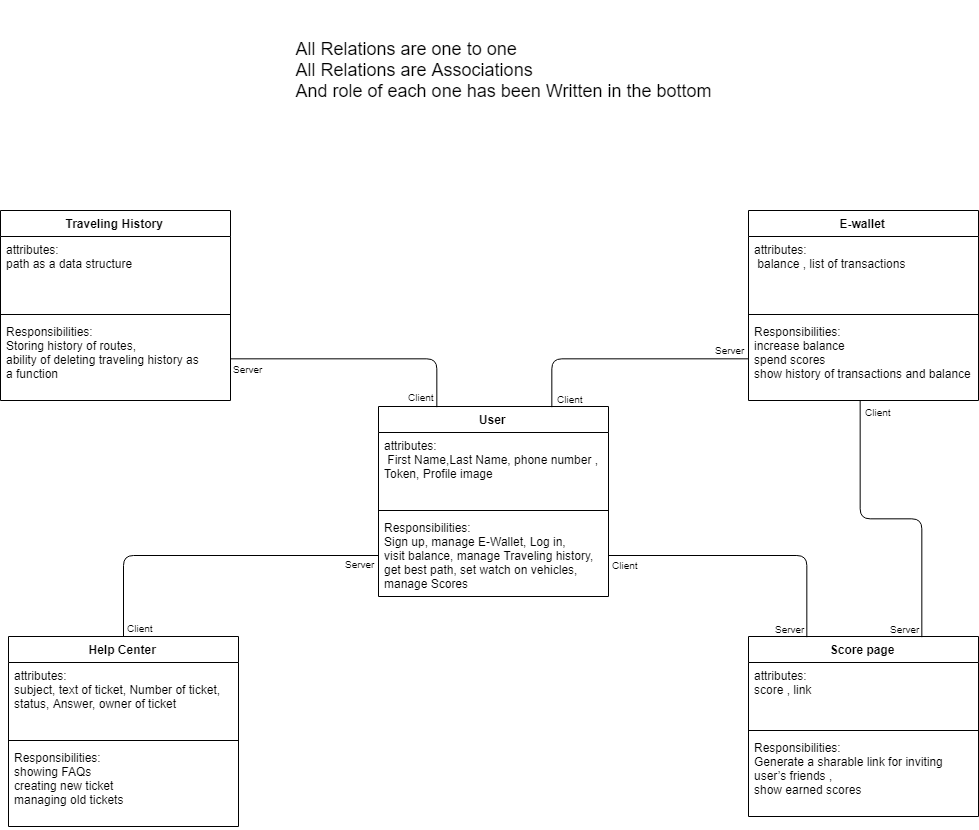

The diagram above was exported from draw.io. Its source (the exported page's mxGraphModel, read from the mxfile embedded in the PNG):
<mxGraphModel dx="1380" dy="1195" grid="1" gridSize="10" guides="1" tooltips="1" connect="1" arrows="1" fold="1" page="1" pageScale="1" pageWidth="1654" pageHeight="1169" math="0" shadow="0">
  <root>
    <mxCell id="0" />
    <mxCell id="1" parent="0" />
    <mxCell id="ri8sTwjwvr5SFWRtTw3w-1" value="Traveling History" style="swimlane;fontStyle=1;align=center;verticalAlign=top;childLayout=stackLayout;horizontal=1;startSize=26;horizontalStack=0;resizeParent=1;resizeParentMax=0;resizeLast=0;collapsible=1;marginBottom=0;" parent="1" vertex="1">
      <mxGeometry x="352" y="280" width="230" height="190" as="geometry" />
    </mxCell>
    <mxCell id="ri8sTwjwvr5SFWRtTw3w-2" value="attributes:&#10;path as a data structure&#10;" style="text;strokeColor=none;fillColor=none;align=left;verticalAlign=top;spacingLeft=4;spacingRight=4;overflow=hidden;rotatable=0;points=[[0,0.5],[1,0.5]];portConstraint=eastwest;" parent="ri8sTwjwvr5SFWRtTw3w-1" vertex="1">
      <mxGeometry y="26" width="230" height="74" as="geometry" />
    </mxCell>
    <mxCell id="ri8sTwjwvr5SFWRtTw3w-3" value="" style="line;strokeWidth=1;fillColor=none;align=left;verticalAlign=middle;spacingTop=-1;spacingLeft=3;spacingRight=3;rotatable=0;labelPosition=right;points=[];portConstraint=eastwest;" parent="ri8sTwjwvr5SFWRtTw3w-1" vertex="1">
      <mxGeometry y="100" width="230" height="8" as="geometry" />
    </mxCell>
    <mxCell id="ri8sTwjwvr5SFWRtTw3w-4" value="Responsibilities: &#10;Storing history of routes,&#10;ability of deleting traveling history as&#10;a function" style="text;strokeColor=none;fillColor=none;align=left;verticalAlign=top;spacingLeft=4;spacingRight=4;overflow=hidden;rotatable=0;points=[[0,0.5],[1,0.5]];portConstraint=eastwest;" parent="ri8sTwjwvr5SFWRtTw3w-1" vertex="1">
      <mxGeometry y="108" width="230" height="82" as="geometry" />
    </mxCell>
    <mxCell id="ri8sTwjwvr5SFWRtTw3w-6" value="Score page" style="swimlane;fontStyle=1;align=center;verticalAlign=top;childLayout=stackLayout;horizontal=1;startSize=26;horizontalStack=0;resizeParent=1;resizeParentMax=0;resizeLast=0;collapsible=1;marginBottom=0;" parent="1" vertex="1">
      <mxGeometry x="1100" y="706" width="230" height="180" as="geometry" />
    </mxCell>
    <mxCell id="ri8sTwjwvr5SFWRtTw3w-7" value="attributes:&#10;score , link&#10;" style="text;strokeColor=none;fillColor=none;align=left;verticalAlign=top;spacingLeft=4;spacingRight=4;overflow=hidden;rotatable=0;points=[[0,0.5],[1,0.5]];portConstraint=eastwest;" parent="ri8sTwjwvr5SFWRtTw3w-6" vertex="1">
      <mxGeometry y="26" width="230" height="64" as="geometry" />
    </mxCell>
    <mxCell id="ri8sTwjwvr5SFWRtTw3w-8" value="" style="line;strokeWidth=1;fillColor=none;align=left;verticalAlign=middle;spacingTop=-1;spacingLeft=3;spacingRight=3;rotatable=0;labelPosition=right;points=[];portConstraint=eastwest;" parent="ri8sTwjwvr5SFWRtTw3w-6" vertex="1">
      <mxGeometry y="90" width="230" height="8" as="geometry" />
    </mxCell>
    <mxCell id="ri8sTwjwvr5SFWRtTw3w-9" value="Responsibilities: &#10;Generate a sharable link for inviting&#10;user’s friends ,&#10;show earned scores " style="text;strokeColor=none;fillColor=none;align=left;verticalAlign=top;spacingLeft=4;spacingRight=4;overflow=hidden;rotatable=0;points=[[0,0.5],[1,0.5]];portConstraint=eastwest;" parent="ri8sTwjwvr5SFWRtTw3w-6" vertex="1">
      <mxGeometry y="98" width="230" height="82" as="geometry" />
    </mxCell>
    <mxCell id="ri8sTwjwvr5SFWRtTw3w-10" value="Help Center" style="swimlane;fontStyle=1;align=center;verticalAlign=top;childLayout=stackLayout;horizontal=1;startSize=26;horizontalStack=0;resizeParent=1;resizeParentMax=0;resizeLast=0;collapsible=1;marginBottom=0;" parent="1" vertex="1">
      <mxGeometry x="360" y="706" width="230" height="190" as="geometry" />
    </mxCell>
    <mxCell id="ri8sTwjwvr5SFWRtTw3w-11" value="attributes:&#10;subject, text of ticket, Number of ticket,&#10;status, Answer, owner of ticket&#10;" style="text;strokeColor=none;fillColor=none;align=left;verticalAlign=top;spacingLeft=4;spacingRight=4;overflow=hidden;rotatable=0;points=[[0,0.5],[1,0.5]];portConstraint=eastwest;" parent="ri8sTwjwvr5SFWRtTw3w-10" vertex="1">
      <mxGeometry y="26" width="230" height="74" as="geometry" />
    </mxCell>
    <mxCell id="ri8sTwjwvr5SFWRtTw3w-12" value="" style="line;strokeWidth=1;fillColor=none;align=left;verticalAlign=middle;spacingTop=-1;spacingLeft=3;spacingRight=3;rotatable=0;labelPosition=right;points=[];portConstraint=eastwest;" parent="ri8sTwjwvr5SFWRtTw3w-10" vertex="1">
      <mxGeometry y="100" width="230" height="8" as="geometry" />
    </mxCell>
    <mxCell id="ri8sTwjwvr5SFWRtTw3w-13" value="Responsibilities: &#10;showing FAQs&#10;creating new ticket&#10;managing old tickets" style="text;strokeColor=none;fillColor=none;align=left;verticalAlign=top;spacingLeft=4;spacingRight=4;overflow=hidden;rotatable=0;points=[[0,0.5],[1,0.5]];portConstraint=eastwest;" parent="ri8sTwjwvr5SFWRtTw3w-10" vertex="1">
      <mxGeometry y="108" width="230" height="82" as="geometry" />
    </mxCell>
    <mxCell id="ri8sTwjwvr5SFWRtTw3w-14" value="E-wallet" style="swimlane;fontStyle=1;align=center;verticalAlign=top;childLayout=stackLayout;horizontal=1;startSize=26;horizontalStack=0;resizeParent=1;resizeParentMax=0;resizeLast=0;collapsible=1;marginBottom=0;" parent="1" vertex="1">
      <mxGeometry x="1100" y="280" width="230" height="190" as="geometry" />
    </mxCell>
    <mxCell id="ri8sTwjwvr5SFWRtTw3w-15" value="attributes:&#10; balance , list of transactions&#10;" style="text;strokeColor=none;fillColor=none;align=left;verticalAlign=top;spacingLeft=4;spacingRight=4;overflow=hidden;rotatable=0;points=[[0,0.5],[1,0.5]];portConstraint=eastwest;" parent="ri8sTwjwvr5SFWRtTw3w-14" vertex="1">
      <mxGeometry y="26" width="230" height="74" as="geometry" />
    </mxCell>
    <mxCell id="ri8sTwjwvr5SFWRtTw3w-16" value="" style="line;strokeWidth=1;fillColor=none;align=left;verticalAlign=middle;spacingTop=-1;spacingLeft=3;spacingRight=3;rotatable=0;labelPosition=right;points=[];portConstraint=eastwest;" parent="ri8sTwjwvr5SFWRtTw3w-14" vertex="1">
      <mxGeometry y="100" width="230" height="8" as="geometry" />
    </mxCell>
    <mxCell id="ri8sTwjwvr5SFWRtTw3w-17" value="Responsibilities: &#10;increase balance&#10;spend scores&#10;show history of transactions and balance" style="text;strokeColor=none;fillColor=none;align=left;verticalAlign=top;spacingLeft=4;spacingRight=4;overflow=hidden;rotatable=0;points=[[0,0.5],[1,0.5]];portConstraint=eastwest;" parent="ri8sTwjwvr5SFWRtTw3w-14" vertex="1">
      <mxGeometry y="108" width="230" height="82" as="geometry" />
    </mxCell>
    <mxCell id="ri8sTwjwvr5SFWRtTw3w-18" value="User&#10;" style="swimlane;fontStyle=1;align=center;verticalAlign=top;childLayout=stackLayout;horizontal=1;startSize=26;horizontalStack=0;resizeParent=1;resizeParentMax=0;resizeLast=0;collapsible=1;marginBottom=0;" parent="1" vertex="1">
      <mxGeometry x="730" y="476" width="230" height="190" as="geometry" />
    </mxCell>
    <mxCell id="ri8sTwjwvr5SFWRtTw3w-19" value="attributes:&#10; First Name,Last Name, phone number ,&#10;Token, Profile image&#10;" style="text;strokeColor=none;fillColor=none;align=left;verticalAlign=top;spacingLeft=4;spacingRight=4;overflow=hidden;rotatable=0;points=[[0,0.5],[1,0.5]];portConstraint=eastwest;" parent="ri8sTwjwvr5SFWRtTw3w-18" vertex="1">
      <mxGeometry y="26" width="230" height="74" as="geometry" />
    </mxCell>
    <mxCell id="ri8sTwjwvr5SFWRtTw3w-20" value="" style="line;strokeWidth=1;fillColor=none;align=left;verticalAlign=middle;spacingTop=-1;spacingLeft=3;spacingRight=3;rotatable=0;labelPosition=right;points=[];portConstraint=eastwest;" parent="ri8sTwjwvr5SFWRtTw3w-18" vertex="1">
      <mxGeometry y="100" width="230" height="8" as="geometry" />
    </mxCell>
    <mxCell id="ri8sTwjwvr5SFWRtTw3w-21" value="Responsibilities: &#10;Sign up, manage E-Wallet, Log in,&#10;visit balance, manage Traveling history,&#10;get best path, set watch on vehicles, &#10;manage Scores" style="text;strokeColor=none;fillColor=none;align=left;verticalAlign=top;spacingLeft=4;spacingRight=4;overflow=hidden;rotatable=0;points=[[0,0.5],[1,0.5]];portConstraint=eastwest;" parent="ri8sTwjwvr5SFWRtTw3w-18" vertex="1">
      <mxGeometry y="108" width="230" height="82" as="geometry" />
    </mxCell>
    <mxCell id="ri8sTwjwvr5SFWRtTw3w-24" value="" style="endArrow=none;html=1;edgeStyle=orthogonalEdgeStyle;" parent="1" source="ri8sTwjwvr5SFWRtTw3w-10" target="ri8sTwjwvr5SFWRtTw3w-21" edge="1">
      <mxGeometry relative="1" as="geometry">
        <mxPoint x="475" y="546" as="sourcePoint" />
        <mxPoint x="475" y="546" as="targetPoint" />
      </mxGeometry>
    </mxCell>
    <mxCell id="ri8sTwjwvr5SFWRtTw3w-25" value="Client" style="resizable=0;html=1;align=left;verticalAlign=bottom;labelBackgroundColor=#ffffff;fontSize=10;" parent="ri8sTwjwvr5SFWRtTw3w-24" connectable="0" vertex="1">
      <mxGeometry x="-1" relative="1" as="geometry">
        <mxPoint x="2" as="offset" />
      </mxGeometry>
    </mxCell>
    <mxCell id="ri8sTwjwvr5SFWRtTw3w-26" value="Server" style="resizable=0;html=1;align=right;verticalAlign=bottom;labelBackgroundColor=#ffffff;fontSize=10;" parent="ri8sTwjwvr5SFWRtTw3w-24" connectable="0" vertex="1">
      <mxGeometry x="1" relative="1" as="geometry">
        <mxPoint x="-3" y="17" as="offset" />
      </mxGeometry>
    </mxCell>
    <mxCell id="ri8sTwjwvr5SFWRtTw3w-27" value="" style="endArrow=none;html=1;edgeStyle=orthogonalEdgeStyle;entryX=0.25;entryY=0;entryDx=0;entryDy=0;exitX=1;exitY=0.5;exitDx=0;exitDy=0;" parent="1" source="ri8sTwjwvr5SFWRtTw3w-4" target="ri8sTwjwvr5SFWRtTw3w-18" edge="1">
      <mxGeometry relative="1" as="geometry">
        <mxPoint x="570" y="380" as="sourcePoint" />
        <mxPoint x="730" y="380" as="targetPoint" />
      </mxGeometry>
    </mxCell>
    <mxCell id="ri8sTwjwvr5SFWRtTw3w-28" value="Server" style="resizable=0;html=1;align=left;verticalAlign=bottom;labelBackgroundColor=#ffffff;fontSize=10;" parent="ri8sTwjwvr5SFWRtTw3w-27" connectable="0" vertex="1">
      <mxGeometry x="-1" relative="1" as="geometry">
        <mxPoint x="1" y="19" as="offset" />
      </mxGeometry>
    </mxCell>
    <mxCell id="ri8sTwjwvr5SFWRtTw3w-29" value="Client" style="resizable=0;html=1;align=right;verticalAlign=bottom;labelBackgroundColor=#ffffff;fontSize=10;" parent="ri8sTwjwvr5SFWRtTw3w-27" connectable="0" vertex="1">
      <mxGeometry x="1" relative="1" as="geometry">
        <mxPoint x="-1" y="-2" as="offset" />
      </mxGeometry>
    </mxCell>
    <mxCell id="ri8sTwjwvr5SFWRtTw3w-33" value="" style="endArrow=none;html=1;edgeStyle=orthogonalEdgeStyle;entryX=0;entryY=0.5;entryDx=0;entryDy=0;exitX=0.75;exitY=0;exitDx=0;exitDy=0;" parent="1" source="ri8sTwjwvr5SFWRtTw3w-18" target="ri8sTwjwvr5SFWRtTw3w-17" edge="1">
      <mxGeometry relative="1" as="geometry">
        <mxPoint x="840" y="350" as="sourcePoint" />
        <mxPoint x="1000" y="350" as="targetPoint" />
      </mxGeometry>
    </mxCell>
    <mxCell id="ri8sTwjwvr5SFWRtTw3w-34" value="Client" style="resizable=0;html=1;align=left;verticalAlign=bottom;labelBackgroundColor=#ffffff;fontSize=10;" parent="ri8sTwjwvr5SFWRtTw3w-33" connectable="0" vertex="1">
      <mxGeometry x="-1" relative="1" as="geometry">
        <mxPoint x="4" as="offset" />
      </mxGeometry>
    </mxCell>
    <mxCell id="ri8sTwjwvr5SFWRtTw3w-35" value="Server&lt;br&gt;" style="resizable=0;html=1;align=right;verticalAlign=bottom;labelBackgroundColor=#ffffff;fontSize=10;" parent="ri8sTwjwvr5SFWRtTw3w-33" connectable="0" vertex="1">
      <mxGeometry x="1" relative="1" as="geometry">
        <mxPoint x="-2" as="offset" />
      </mxGeometry>
    </mxCell>
    <mxCell id="ri8sTwjwvr5SFWRtTw3w-36" value="" style="endArrow=none;html=1;edgeStyle=orthogonalEdgeStyle;exitX=1;exitY=0.5;exitDx=0;exitDy=0;entryX=0.25;entryY=0;entryDx=0;entryDy=0;" parent="1" source="ri8sTwjwvr5SFWRtTw3w-21" target="ri8sTwjwvr5SFWRtTw3w-6" edge="1">
      <mxGeometry relative="1" as="geometry">
        <mxPoint x="1000" y="610" as="sourcePoint" />
        <mxPoint x="1160" y="610" as="targetPoint" />
      </mxGeometry>
    </mxCell>
    <mxCell id="ri8sTwjwvr5SFWRtTw3w-37" value="Client&lt;br&gt;" style="resizable=0;html=1;align=left;verticalAlign=bottom;labelBackgroundColor=#ffffff;fontSize=10;" parent="ri8sTwjwvr5SFWRtTw3w-36" connectable="0" vertex="1">
      <mxGeometry x="-1" relative="1" as="geometry">
        <mxPoint x="2" y="18" as="offset" />
      </mxGeometry>
    </mxCell>
    <mxCell id="ri8sTwjwvr5SFWRtTw3w-38" value="Server" style="resizable=0;html=1;align=right;verticalAlign=bottom;labelBackgroundColor=#ffffff;fontSize=10;" parent="ri8sTwjwvr5SFWRtTw3w-36" connectable="0" vertex="1">
      <mxGeometry x="1" relative="1" as="geometry" />
    </mxCell>
    <mxCell id="ri8sTwjwvr5SFWRtTw3w-44" value="" style="endArrow=none;html=1;edgeStyle=orthogonalEdgeStyle;exitX=0.487;exitY=1;exitDx=0;exitDy=0;exitPerimeter=0;entryX=0.75;entryY=0;entryDx=0;entryDy=0;" parent="1" source="ri8sTwjwvr5SFWRtTw3w-17" target="ri8sTwjwvr5SFWRtTw3w-6" edge="1">
      <mxGeometry relative="1" as="geometry">
        <mxPoint x="1230" y="520" as="sourcePoint" />
        <mxPoint x="1390" y="520" as="targetPoint" />
      </mxGeometry>
    </mxCell>
    <mxCell id="ri8sTwjwvr5SFWRtTw3w-45" value="Client&lt;br&gt;" style="resizable=0;html=1;align=left;verticalAlign=bottom;labelBackgroundColor=#ffffff;fontSize=10;" parent="ri8sTwjwvr5SFWRtTw3w-44" connectable="0" vertex="1">
      <mxGeometry x="-1" relative="1" as="geometry">
        <mxPoint x="3" y="20" as="offset" />
      </mxGeometry>
    </mxCell>
    <mxCell id="ri8sTwjwvr5SFWRtTw3w-46" value="Server" style="resizable=0;html=1;align=right;verticalAlign=bottom;labelBackgroundColor=#ffffff;fontSize=10;" parent="ri8sTwjwvr5SFWRtTw3w-44" connectable="0" vertex="1">
      <mxGeometry x="1" relative="1" as="geometry" />
    </mxCell>
    <mxCell id="ri8sTwjwvr5SFWRtTw3w-47" value="&lt;div style=&quot;text-align: left ; font-size: 18px&quot;&gt;&lt;div&gt;All Relations are one to one&lt;/div&gt;&lt;div&gt;All Relations are Associations&lt;/div&gt;&lt;div&gt;And role of each one has been Written in the bottom&lt;/div&gt;&lt;/div&gt;" style="text;html=1;strokeColor=none;fillColor=none;align=center;verticalAlign=middle;whiteSpace=wrap;rounded=0;" parent="1" vertex="1">
      <mxGeometry x="495" y="70" width="720" height="140" as="geometry" />
    </mxCell>
  </root>
</mxGraphModel>